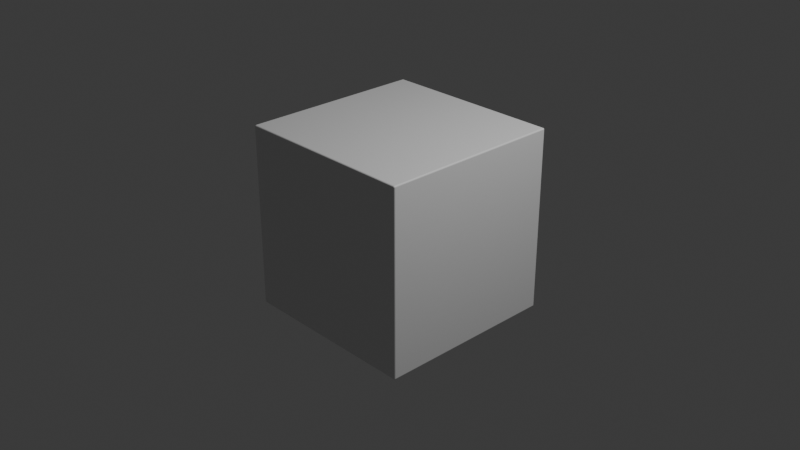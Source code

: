 # Source: Bloque_basico_de_arquitectura.blend  (saved by Blender 4.5.90; exported with 4.5.12 LTS)
import bpy
from mathutils import Matrix  # noqa: F401  (used for matrix-valued properties, if any)

bpy.ops.wm.read_factory_settings(use_empty=True)
scene = bpy.context.scene
scene.name = 'Scene'

# ---- collections
col_collection = bpy.data.collections.new('Collection'); scene.collection.children.link(col_collection)

# ---- materials (node trees are filled in below, after node groups)
mat_material = bpy.data.materials.new('Material')
mat_material.alpha_threshold = 0.0
mat_material.roughness = 0.5
mat_material.line_color = (0.0, 0.0, 0.0, 1.0)

# ---- material node trees
mat_material.use_nodes = True; mat_material.node_tree.nodes.clear()
_N = mat_material.node_tree.nodes; _L = mat_material.node_tree.links
n0 = _N.new('ShaderNodeOutputMaterial'); n0.name = 'Material Output'; n0.location = (200, 100)
n1 = _N.new('ShaderNodeBsdfPrincipled'); n1.name = 'Principled BSDF'; n1.location = (-200, 100)
n1.inputs[3].default_value = 1.45
_L.new(n1.outputs[0], n0.inputs[0])
n0.is_active_output = True

# ---- world
world_world = bpy.data.worlds.new('World'); scene.world = world_world
world_world.use_nodes = True; world_world.node_tree.nodes.clear()
_N = world_world.node_tree.nodes; _L = world_world.node_tree.links
n0 = _N.new('ShaderNodeOutputWorld'); n0.name = 'World Output'; n0.location = (200, 100)
n1 = _N.new('ShaderNodeBackground'); n1.name = 'Background'; n1.location = (-200, 100)
n1.inputs[0].default_value = (0.05088, 0.05088, 0.05088, 1.0)
_L.new(n1.outputs[0], n0.inputs[0])
n0.is_active_output = True
world_world.color = (0.05088, 0.05088, 0.05088)
world_world.sun_shadow_jitter_overblur = 0.0

# ---- cameras
cam_camera = bpy.data.cameras.new('Camera')
cam_camera.clip_end = 100.0
cam_camera.ortho_scale = 7.314

# ---- lights
light_light = bpy.data.lights.new('Light', 'POINT')
light_light.energy = 1000.0
light_light.shadow_soft_size = 0.1

# ---- meshes
me_cube = bpy.data.meshes.new('Cube')
me_cube.from_pydata([(1.0, 1.0, 1.0), (1.0, 1.0, -1.0), (1.0, -1.0, 1.0), (1.0, -1.0, -1.0), (-1.0, 1.0, 1.0), (-1.0, 1.0, -1.0), (-1.0, -1.0, 1.0), (-1.0, -1.0, -1.0)], [], [(0, 4, 6, 2), (3, 2, 6, 7), (7, 6, 4, 5), (5, 1, 3, 7), (1, 0, 2, 3), (5, 4, 0, 1)])
_uv = me_cube.uv_layers.new(name='UVMap')
_uv.uv.foreach_set('vector', [0.625, 0.5, 0.875, 0.5, 0.875, 0.75, 0.625, 0.75, 0.375, 0.75, 0.625, 0.75, 0.625, 1.0, 0.375, 1.0, 0.375, 0.0, 0.625, 0.0, 0.625, 0.25, 0.375, 0.25, 0.125, 0.5, 0.375, 0.5, 0.375, 0.75, 0.125, 0.75, 0.375, 0.5, 0.625, 0.5, 0.625, 0.75, 0.375, 0.75, 0.375, 0.25, 0.625, 0.25, 0.625, 0.5, 0.375, 0.5])
me_cube.materials.append(mat_material)
me_cube.use_mirror_vertex_groups = False
me_cube.update()

# ---- objects
ob_cube = bpy.data.objects.new('Cube', me_cube)
ob_light = bpy.data.objects.new('Light', light_light)
ob_camera = bpy.data.objects.new('Camera', cam_camera)

# ---- transforms, parenting, visibility, modifiers, constraints
ob_cube.location = (0.0, 0.0, 0.0)
ob_cube.lock_rotations_4d = False
ob_cube.empty_display_type = 'ARROWS'
ob_cube.lineart.crease_threshold = 0.0
_m = ob_cube.modifiers.new('Mirror', 'MIRROR')
_m.use_bisect_axis = (True, False, False)
_m.use_bisect_flip_axis = (True, False, False)
_m = ob_cube.modifiers.new('Array', 'ARRAY')
_m.relative_offset_displace = (1.0, 5.0, 0.0)
_m = ob_cube.modifiers.new('Subdivision', 'SUBSURF')
_m.subdivision_type = 'SIMPLE'
_m.levels = 4
_m.render_levels = 6
_m = ob_cube.modifiers.new('Bevel', 'BEVEL')
_m.width = 0.17
_m.width_pct = 0.17
_m.segments = 8
ob_light.location = (4.076, 1.005, 5.904)
ob_light.rotation_euler = (0.6503, 0.05522, 1.866)
ob_light.lock_rotations_4d = False
ob_light.empty_display_type = 'ARROWS'
ob_light.color = (0.0, 0.0, 0.0, 0.0)
ob_light.lineart.crease_threshold = 0.0
ob_camera.location = (7.359, -6.926, 4.958)
ob_camera.rotation_euler = (1.109, 0.0, 0.8149)
ob_camera.lock_rotations_4d = False
ob_camera.empty_display_type = 'ARROWS'
ob_camera.color = (0.0, 0.0, 0.0, 0.0)
ob_camera.display_type = 'WIRE'
ob_camera.lineart.crease_threshold = 0.0

# ---- collection membership
col_collection.objects.link(ob_cube)
col_collection.objects.link(ob_light)
col_collection.objects.link(ob_camera)

# ---- scene / render settings (as saved in the file)
scene.camera = ob_camera
scene.frame_start = 1; scene.frame_end = 250; scene.frame_set(1)
scene.render.engine = 'BLENDER_EEVEE_NEXT'
bpy.context.view_layer.update()
